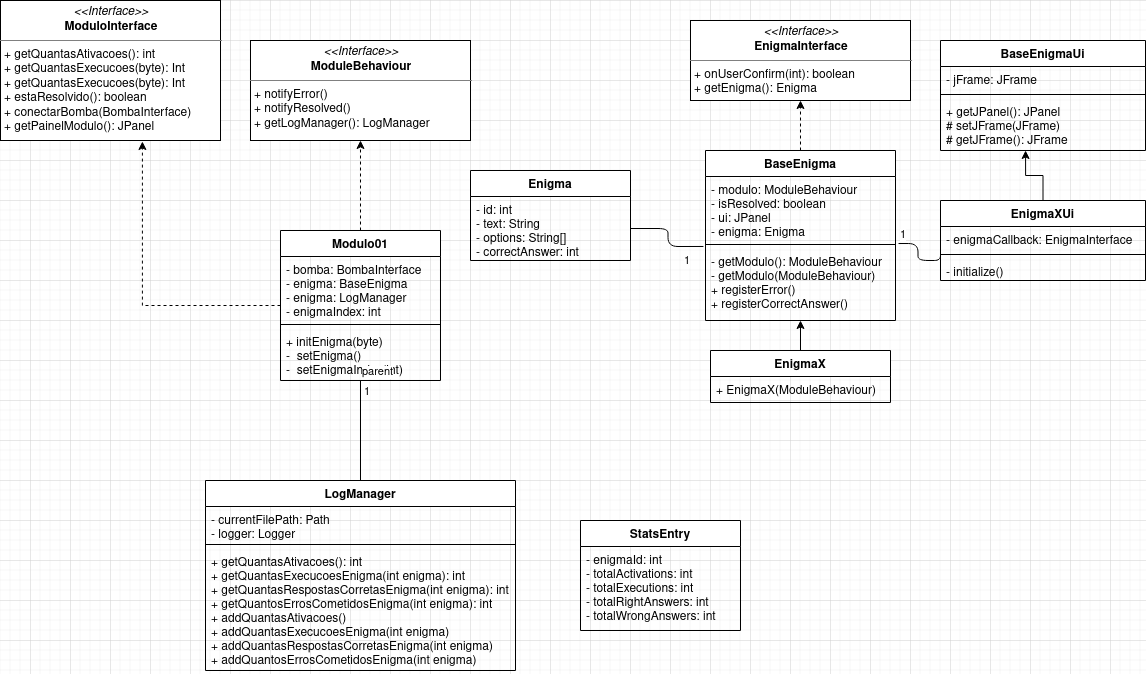

The diagram above was exported from draw.io. Its source (the exported page's mxGraphModel, read from the mxfile embedded in the PNG):
<mxGraphModel dx="2062" dy="789" grid="1" gridSize="10" guides="1" tooltips="1" connect="1" arrows="1" fold="1" page="1" pageScale="1" pageWidth="1169" pageHeight="1654" math="0" shadow="0">
  <root>
    <mxCell id="WIyWlLk6GJQsqaUBKTNV-0" />
    <mxCell id="WIyWlLk6GJQsqaUBKTNV-1" parent="WIyWlLk6GJQsqaUBKTNV-0" />
    <mxCell id="NPf2MJ0G5T4owIY-2oQj-4" value="&lt;p style=&quot;margin: 0px ; margin-top: 4px ; text-align: center&quot;&gt;&lt;i&gt;&amp;lt;&amp;lt;Interface&amp;gt;&amp;gt;&lt;/i&gt;&lt;br&gt;&lt;b&gt;ModuloInterface&lt;/b&gt;&lt;/p&gt;&lt;hr size=&quot;1&quot;&gt;&lt;p style=&quot;margin: 0px ; margin-left: 4px&quot;&gt;+ getQuantasAtivacoes(): int&lt;br&gt;+ getQuantasExecucoes(byte): Int&lt;/p&gt;&lt;p style=&quot;margin: 0px ; margin-left: 4px&quot;&gt;+ getQuantasExecucoes(byte): Int&lt;/p&gt;&lt;p style=&quot;margin: 0px ; margin-left: 4px&quot;&gt;+ estaResolvido(): boolean&lt;/p&gt;&lt;p style=&quot;margin: 0px ; margin-left: 4px&quot;&gt;+ conectarBomba(BombaInterface)&lt;/p&gt;&lt;p style=&quot;margin: 0px ; margin-left: 4px&quot;&gt;+ getPainelModulo(): JPanel&lt;br&gt;&lt;/p&gt;" style="verticalAlign=top;align=left;overflow=fill;fontSize=12;fontFamily=Helvetica;html=1;" parent="WIyWlLk6GJQsqaUBKTNV-1" vertex="1">
      <mxGeometry x="10" y="40" width="220" height="140" as="geometry" />
    </mxCell>
    <mxCell id="NPf2MJ0G5T4owIY-2oQj-5" value="&lt;p style=&quot;margin: 0px ; margin-top: 4px ; text-align: center&quot;&gt;&lt;i&gt;&amp;lt;&amp;lt;Interface&amp;gt;&amp;gt;&lt;/i&gt;&lt;br&gt;&lt;b&gt;ModuleBehaviour&lt;/b&gt;&lt;/p&gt;&lt;hr size=&quot;1&quot;&gt;&lt;p style=&quot;margin: 0px ; margin-left: 4px&quot;&gt;+ notifyError()&lt;br&gt;+ notifyResolved()&lt;/p&gt;&lt;p style=&quot;margin: 0px ; margin-left: 4px&quot;&gt;+ getLogManager(): LogManager&lt;/p&gt;" style="verticalAlign=top;align=left;overflow=fill;fontSize=12;fontFamily=Helvetica;html=1;" parent="WIyWlLk6GJQsqaUBKTNV-1" vertex="1">
      <mxGeometry x="260" y="80" width="220" height="100" as="geometry" />
    </mxCell>
    <mxCell id="NPf2MJ0G5T4owIY-2oQj-19" style="edgeStyle=orthogonalEdgeStyle;rounded=0;orthogonalLoop=1;jettySize=auto;html=1;entryX=0.645;entryY=1.007;entryDx=0;entryDy=0;entryPerimeter=0;dashed=1;" parent="WIyWlLk6GJQsqaUBKTNV-1" source="NPf2MJ0G5T4owIY-2oQj-10" target="NPf2MJ0G5T4owIY-2oQj-4" edge="1">
      <mxGeometry relative="1" as="geometry" />
    </mxCell>
    <mxCell id="NPf2MJ0G5T4owIY-2oQj-20" style="edgeStyle=orthogonalEdgeStyle;rounded=0;orthogonalLoop=1;jettySize=auto;html=1;dashed=1;" parent="WIyWlLk6GJQsqaUBKTNV-1" source="NPf2MJ0G5T4owIY-2oQj-10" target="NPf2MJ0G5T4owIY-2oQj-5" edge="1">
      <mxGeometry relative="1" as="geometry" />
    </mxCell>
    <mxCell id="NPf2MJ0G5T4owIY-2oQj-10" value="Modulo01" style="swimlane;fontStyle=1;align=center;verticalAlign=top;childLayout=stackLayout;horizontal=1;startSize=26;horizontalStack=0;resizeParent=1;resizeParentMax=0;resizeLast=0;collapsible=1;marginBottom=0;" parent="WIyWlLk6GJQsqaUBKTNV-1" vertex="1">
      <mxGeometry x="290" y="270" width="160" height="150" as="geometry">
        <mxRectangle x="290" y="510" width="100" height="26" as="alternateBounds" />
      </mxGeometry>
    </mxCell>
    <mxCell id="NPf2MJ0G5T4owIY-2oQj-11" value="- bomba: BombaInterface&#10;- enigma: BaseEnigma&#10;- enigma: LogManager&#10;- enigmaIndex: int&#10;" style="text;strokeColor=none;fillColor=none;align=left;verticalAlign=top;spacingLeft=4;spacingRight=4;overflow=hidden;rotatable=0;points=[[0,0.5],[1,0.5]];portConstraint=eastwest;" parent="NPf2MJ0G5T4owIY-2oQj-10" vertex="1">
      <mxGeometry y="26" width="160" height="64" as="geometry" />
    </mxCell>
    <mxCell id="NPf2MJ0G5T4owIY-2oQj-12" value="" style="line;strokeWidth=1;fillColor=none;align=left;verticalAlign=middle;spacingTop=-1;spacingLeft=3;spacingRight=3;rotatable=0;labelPosition=right;points=[];portConstraint=eastwest;" parent="NPf2MJ0G5T4owIY-2oQj-10" vertex="1">
      <mxGeometry y="90" width="160" height="8" as="geometry" />
    </mxCell>
    <mxCell id="NPf2MJ0G5T4owIY-2oQj-13" value="+ initEnigma(byte)&#10;-  setEnigma()&#10;-  setEnigmaIndex(int)&#10;" style="text;strokeColor=none;fillColor=none;align=left;verticalAlign=top;spacingLeft=4;spacingRight=4;overflow=hidden;rotatable=0;points=[[0,0.5],[1,0.5]];portConstraint=eastwest;" parent="NPf2MJ0G5T4owIY-2oQj-10" vertex="1">
      <mxGeometry y="98" width="160" height="52" as="geometry" />
    </mxCell>
    <mxCell id="NPf2MJ0G5T4owIY-2oQj-21" value="&lt;p style=&quot;margin: 0px ; margin-top: 4px ; text-align: center&quot;&gt;&lt;i&gt;&amp;lt;&amp;lt;Interface&amp;gt;&amp;gt;&lt;/i&gt;&lt;br&gt;&lt;b&gt;EnigmaInterface&lt;/b&gt;&lt;/p&gt;&lt;hr size=&quot;1&quot;&gt;&lt;p style=&quot;margin: 0px ; margin-left: 4px&quot;&gt;+ onUserConfirm(int): boolean&lt;/p&gt;&lt;p style=&quot;margin: 0px ; margin-left: 4px&quot;&gt;+ getEnigma(): Enigma&lt;/p&gt;" style="verticalAlign=top;align=left;overflow=fill;fontSize=12;fontFamily=Helvetica;html=1;" parent="WIyWlLk6GJQsqaUBKTNV-1" vertex="1">
      <mxGeometry x="700" y="60" width="220" height="80" as="geometry" />
    </mxCell>
    <mxCell id="NPf2MJ0G5T4owIY-2oQj-26" style="edgeStyle=orthogonalEdgeStyle;rounded=0;orthogonalLoop=1;jettySize=auto;html=1;dashed=1;" parent="WIyWlLk6GJQsqaUBKTNV-1" source="NPf2MJ0G5T4owIY-2oQj-22" target="NPf2MJ0G5T4owIY-2oQj-21" edge="1">
      <mxGeometry relative="1" as="geometry" />
    </mxCell>
    <mxCell id="NPf2MJ0G5T4owIY-2oQj-22" value="BaseEnigma" style="swimlane;fontStyle=1;align=center;verticalAlign=top;childLayout=stackLayout;horizontal=1;startSize=26;horizontalStack=0;resizeParent=1;resizeParentMax=0;resizeLast=0;collapsible=1;marginBottom=0;" parent="WIyWlLk6GJQsqaUBKTNV-1" vertex="1">
      <mxGeometry x="715" y="190" width="190" height="170" as="geometry" />
    </mxCell>
    <mxCell id="NPf2MJ0G5T4owIY-2oQj-23" value="- modulo: ModuleBehaviour&#10;- isResolved: boolean&#10;- ui: JPanel&#10;- enigma: Enigma" style="text;strokeColor=none;fillColor=none;align=left;verticalAlign=top;spacingLeft=4;spacingRight=4;overflow=hidden;rotatable=0;points=[[0,0.5],[1,0.5]];portConstraint=eastwest;" parent="NPf2MJ0G5T4owIY-2oQj-22" vertex="1">
      <mxGeometry y="26" width="190" height="64" as="geometry" />
    </mxCell>
    <mxCell id="NPf2MJ0G5T4owIY-2oQj-24" value="" style="line;strokeWidth=1;fillColor=none;align=left;verticalAlign=middle;spacingTop=-1;spacingLeft=3;spacingRight=3;rotatable=0;labelPosition=right;points=[];portConstraint=eastwest;" parent="NPf2MJ0G5T4owIY-2oQj-22" vertex="1">
      <mxGeometry y="90" width="190" height="8" as="geometry" />
    </mxCell>
    <mxCell id="NPf2MJ0G5T4owIY-2oQj-25" value="- getModulo(): ModuleBehaviour&#10;- getModulo(ModuleBehaviour)&#10;+ registerError()&#10;+ registerCorrectAnswer()" style="text;strokeColor=none;fillColor=none;align=left;verticalAlign=top;spacingLeft=4;spacingRight=4;overflow=hidden;rotatable=0;points=[[0,0.5],[1,0.5]];portConstraint=eastwest;" parent="NPf2MJ0G5T4owIY-2oQj-22" vertex="1">
      <mxGeometry y="98" width="190" height="72" as="geometry" />
    </mxCell>
    <mxCell id="NPf2MJ0G5T4owIY-2oQj-31" style="edgeStyle=orthogonalEdgeStyle;rounded=0;orthogonalLoop=1;jettySize=auto;html=1;entryX=0.5;entryY=1;entryDx=0;entryDy=0;" parent="WIyWlLk6GJQsqaUBKTNV-1" source="NPf2MJ0G5T4owIY-2oQj-27" target="NPf2MJ0G5T4owIY-2oQj-22" edge="1">
      <mxGeometry relative="1" as="geometry" />
    </mxCell>
    <mxCell id="NPf2MJ0G5T4owIY-2oQj-27" value="EnigmaX" style="swimlane;fontStyle=1;align=center;verticalAlign=top;childLayout=stackLayout;horizontal=1;startSize=26;horizontalStack=0;resizeParent=1;resizeParentMax=0;resizeLast=0;collapsible=1;marginBottom=0;" parent="WIyWlLk6GJQsqaUBKTNV-1" vertex="1">
      <mxGeometry x="720" y="390" width="180" height="52" as="geometry" />
    </mxCell>
    <mxCell id="NPf2MJ0G5T4owIY-2oQj-28" value="+ EnigmaX(ModuleBehaviour)" style="text;strokeColor=none;fillColor=none;align=left;verticalAlign=top;spacingLeft=4;spacingRight=4;overflow=hidden;rotatable=0;points=[[0,0.5],[1,0.5]];portConstraint=eastwest;" parent="NPf2MJ0G5T4owIY-2oQj-27" vertex="1">
      <mxGeometry y="26" width="180" height="26" as="geometry" />
    </mxCell>
    <mxCell id="CUHdhXgEpucEzyK9Ibut-6" style="edgeStyle=orthogonalEdgeStyle;rounded=0;orthogonalLoop=1;jettySize=auto;html=1;entryX=0.415;entryY=1;entryDx=0;entryDy=0;entryPerimeter=0;" edge="1" parent="WIyWlLk6GJQsqaUBKTNV-1" source="NPf2MJ0G5T4owIY-2oQj-34" target="CUHdhXgEpucEzyK9Ibut-4">
      <mxGeometry relative="1" as="geometry" />
    </mxCell>
    <mxCell id="NPf2MJ0G5T4owIY-2oQj-34" value="EnigmaXUi" style="swimlane;fontStyle=1;align=center;verticalAlign=top;childLayout=stackLayout;horizontal=1;startSize=26;horizontalStack=0;resizeParent=1;resizeParentMax=0;resizeLast=0;collapsible=1;marginBottom=0;" parent="WIyWlLk6GJQsqaUBKTNV-1" vertex="1">
      <mxGeometry x="950" y="240" width="205" height="80" as="geometry" />
    </mxCell>
    <mxCell id="NPf2MJ0G5T4owIY-2oQj-35" value="- enigmaCallback: EnigmaInterface" style="text;strokeColor=none;fillColor=none;align=left;verticalAlign=top;spacingLeft=4;spacingRight=4;overflow=hidden;rotatable=0;points=[[0,0.5],[1,0.5]];portConstraint=eastwest;" parent="NPf2MJ0G5T4owIY-2oQj-34" vertex="1">
      <mxGeometry y="26" width="205" height="24" as="geometry" />
    </mxCell>
    <mxCell id="NPf2MJ0G5T4owIY-2oQj-36" value="" style="line;strokeWidth=1;fillColor=none;align=left;verticalAlign=middle;spacingTop=-1;spacingLeft=3;spacingRight=3;rotatable=0;labelPosition=right;points=[];portConstraint=eastwest;" parent="NPf2MJ0G5T4owIY-2oQj-34" vertex="1">
      <mxGeometry y="50" width="205" height="8" as="geometry" />
    </mxCell>
    <mxCell id="NPf2MJ0G5T4owIY-2oQj-37" value="- initialize()" style="text;strokeColor=none;fillColor=none;align=left;verticalAlign=top;spacingLeft=4;spacingRight=4;overflow=hidden;rotatable=0;points=[[0,0.5],[1,0.5]];portConstraint=eastwest;" parent="NPf2MJ0G5T4owIY-2oQj-34" vertex="1">
      <mxGeometry y="58" width="205" height="22" as="geometry" />
    </mxCell>
    <mxCell id="NPf2MJ0G5T4owIY-2oQj-42" value="StatsEntry" style="swimlane;fontStyle=1;align=center;verticalAlign=top;childLayout=stackLayout;horizontal=1;startSize=26;horizontalStack=0;resizeParent=1;resizeParentMax=0;resizeLast=0;collapsible=1;marginBottom=0;" parent="WIyWlLk6GJQsqaUBKTNV-1" vertex="1">
      <mxGeometry x="590" y="560" width="160" height="110" as="geometry" />
    </mxCell>
    <mxCell id="NPf2MJ0G5T4owIY-2oQj-43" value="- enigmaId: int&#10;- totalActivations: int&#10;- totalExecutions: int&#10;- totalRightAnswers: int&#10;- totalWrongAnswers: int" style="text;strokeColor=none;fillColor=none;align=left;verticalAlign=top;spacingLeft=4;spacingRight=4;overflow=hidden;rotatable=0;points=[[0,0.5],[1,0.5]];portConstraint=eastwest;" parent="NPf2MJ0G5T4owIY-2oQj-42" vertex="1">
      <mxGeometry y="26" width="160" height="84" as="geometry" />
    </mxCell>
    <mxCell id="NPf2MJ0G5T4owIY-2oQj-46" value="Enigma" style="swimlane;fontStyle=1;align=center;verticalAlign=top;childLayout=stackLayout;horizontal=1;startSize=26;horizontalStack=0;resizeParent=1;resizeParentMax=0;resizeLast=0;collapsible=1;marginBottom=0;" parent="WIyWlLk6GJQsqaUBKTNV-1" vertex="1">
      <mxGeometry x="480" y="210" width="160" height="90" as="geometry" />
    </mxCell>
    <mxCell id="NPf2MJ0G5T4owIY-2oQj-47" value="- id: int&#10;- text: String&#10;- options: String[]&#10;- correctAnswer: int" style="text;strokeColor=none;fillColor=none;align=left;verticalAlign=top;spacingLeft=4;spacingRight=4;overflow=hidden;rotatable=0;points=[[0,0.5],[1,0.5]];portConstraint=eastwest;" parent="NPf2MJ0G5T4owIY-2oQj-46" vertex="1">
      <mxGeometry y="26" width="160" height="64" as="geometry" />
    </mxCell>
    <mxCell id="NPf2MJ0G5T4owIY-2oQj-48" value="LogManager" style="swimlane;fontStyle=1;align=center;verticalAlign=top;childLayout=stackLayout;horizontal=1;startSize=26;horizontalStack=0;resizeParent=1;resizeParentMax=0;resizeLast=0;collapsible=1;marginBottom=0;" parent="WIyWlLk6GJQsqaUBKTNV-1" vertex="1">
      <mxGeometry x="215" y="520" width="310" height="190" as="geometry" />
    </mxCell>
    <mxCell id="NPf2MJ0G5T4owIY-2oQj-49" value="- currentFilePath: Path&#10;- logger: Logger" style="text;strokeColor=none;fillColor=none;align=left;verticalAlign=top;spacingLeft=4;spacingRight=4;overflow=hidden;rotatable=0;points=[[0,0.5],[1,0.5]];portConstraint=eastwest;" parent="NPf2MJ0G5T4owIY-2oQj-48" vertex="1">
      <mxGeometry y="26" width="310" height="34" as="geometry" />
    </mxCell>
    <mxCell id="NPf2MJ0G5T4owIY-2oQj-50" value="" style="line;strokeWidth=1;fillColor=none;align=left;verticalAlign=middle;spacingTop=-1;spacingLeft=3;spacingRight=3;rotatable=0;labelPosition=right;points=[];portConstraint=eastwest;" parent="NPf2MJ0G5T4owIY-2oQj-48" vertex="1">
      <mxGeometry y="60" width="310" height="8" as="geometry" />
    </mxCell>
    <mxCell id="NPf2MJ0G5T4owIY-2oQj-51" value="+ getQuantasAtivacoes(): int&#10;+ getQuantasExecucoesEnigma(int enigma): int&#10;+ getQuantasRespostasCorretasEnigma(int enigma): int&#10;+ getQuantosErrosCometidosEnigma(int enigma): int&#10;+ addQuantasAtivacoes()&#10;+ addQuantasExecucoesEnigma(int enigma)&#10;+ addQuantasRespostasCorretasEnigma(int enigma)&#10;+ addQuantosErrosCometidosEnigma(int enigma)" style="text;strokeColor=none;fillColor=none;align=left;verticalAlign=top;spacingLeft=4;spacingRight=4;overflow=hidden;rotatable=0;points=[[0,0.5],[1,0.5]];portConstraint=eastwest;" parent="NPf2MJ0G5T4owIY-2oQj-48" vertex="1">
      <mxGeometry y="68" width="310" height="122" as="geometry" />
    </mxCell>
    <mxCell id="CUHdhXgEpucEzyK9Ibut-1" value="BaseEnigmaUi" style="swimlane;fontStyle=1;align=center;verticalAlign=top;childLayout=stackLayout;horizontal=1;startSize=26;horizontalStack=0;resizeParent=1;resizeParentMax=0;resizeLast=0;collapsible=1;marginBottom=0;" vertex="1" parent="WIyWlLk6GJQsqaUBKTNV-1">
      <mxGeometry x="950" y="80" width="205" height="110" as="geometry" />
    </mxCell>
    <mxCell id="CUHdhXgEpucEzyK9Ibut-2" value="- jFrame: JFrame" style="text;strokeColor=none;fillColor=none;align=left;verticalAlign=top;spacingLeft=4;spacingRight=4;overflow=hidden;rotatable=0;points=[[0,0.5],[1,0.5]];portConstraint=eastwest;" vertex="1" parent="CUHdhXgEpucEzyK9Ibut-1">
      <mxGeometry y="26" width="205" height="24" as="geometry" />
    </mxCell>
    <mxCell id="CUHdhXgEpucEzyK9Ibut-3" value="" style="line;strokeWidth=1;fillColor=none;align=left;verticalAlign=middle;spacingTop=-1;spacingLeft=3;spacingRight=3;rotatable=0;labelPosition=right;points=[];portConstraint=eastwest;" vertex="1" parent="CUHdhXgEpucEzyK9Ibut-1">
      <mxGeometry y="50" width="205" height="8" as="geometry" />
    </mxCell>
    <mxCell id="CUHdhXgEpucEzyK9Ibut-4" value="+ getJPanel(): JPanel&#10;# setJFrame(JFrame)&#10;# getJFrame(): JFrame&#10;" style="text;strokeColor=none;fillColor=none;align=left;verticalAlign=top;spacingLeft=4;spacingRight=4;overflow=hidden;rotatable=0;points=[[0,0.5],[1,0.5]];portConstraint=eastwest;" vertex="1" parent="CUHdhXgEpucEzyK9Ibut-1">
      <mxGeometry y="58" width="205" height="52" as="geometry" />
    </mxCell>
    <mxCell id="CUHdhXgEpucEzyK9Ibut-7" value="" style="endArrow=none;html=1;edgeStyle=orthogonalEdgeStyle;entryX=0.5;entryY=0;entryDx=0;entryDy=0;exitX=0.5;exitY=1;exitDx=0;exitDy=0;" edge="1" parent="WIyWlLk6GJQsqaUBKTNV-1" source="NPf2MJ0G5T4owIY-2oQj-10" target="NPf2MJ0G5T4owIY-2oQj-48">
      <mxGeometry relative="1" as="geometry">
        <mxPoint x="140" y="442" as="sourcePoint" />
        <mxPoint x="270" y="430" as="targetPoint" />
      </mxGeometry>
    </mxCell>
    <mxCell id="CUHdhXgEpucEzyK9Ibut-8" value="parent" style="edgeLabel;resizable=0;html=1;align=left;verticalAlign=bottom;" connectable="0" vertex="1" parent="CUHdhXgEpucEzyK9Ibut-7">
      <mxGeometry x="-1" relative="1" as="geometry" />
    </mxCell>
    <mxCell id="CUHdhXgEpucEzyK9Ibut-9" value="1" style="edgeLabel;resizable=0;html=1;align=right;verticalAlign=bottom;" connectable="0" vertex="1" parent="CUHdhXgEpucEzyK9Ibut-7">
      <mxGeometry x="1" relative="1" as="geometry">
        <mxPoint x="10" y="-80" as="offset" />
      </mxGeometry>
    </mxCell>
    <mxCell id="CUHdhXgEpucEzyK9Ibut-10" value="" style="endArrow=none;html=1;edgeStyle=orthogonalEdgeStyle;exitX=-0.011;exitY=-0.028;exitDx=0;exitDy=0;exitPerimeter=0;entryX=1;entryY=0.5;entryDx=0;entryDy=0;" edge="1" parent="WIyWlLk6GJQsqaUBKTNV-1" source="NPf2MJ0G5T4owIY-2oQj-25" target="NPf2MJ0G5T4owIY-2oQj-47">
      <mxGeometry relative="1" as="geometry">
        <mxPoint x="500" y="410" as="sourcePoint" />
        <mxPoint x="660" y="410" as="targetPoint" />
      </mxGeometry>
    </mxCell>
    <mxCell id="CUHdhXgEpucEzyK9Ibut-12" value="1" style="edgeLabel;resizable=0;html=1;align=right;verticalAlign=bottom;" connectable="0" vertex="1" parent="CUHdhXgEpucEzyK9Ibut-10">
      <mxGeometry x="1" relative="1" as="geometry">
        <mxPoint x="60.09" y="41" as="offset" />
      </mxGeometry>
    </mxCell>
    <mxCell id="CUHdhXgEpucEzyK9Ibut-15" value="" style="endArrow=none;html=1;edgeStyle=orthogonalEdgeStyle;exitX=1.016;exitY=-0.069;exitDx=0;exitDy=0;exitPerimeter=0;entryX=0;entryY=1;entryDx=0;entryDy=0;entryPerimeter=0;" edge="1" parent="WIyWlLk6GJQsqaUBKTNV-1" source="NPf2MJ0G5T4owIY-2oQj-25" target="NPf2MJ0G5T4owIY-2oQj-35">
      <mxGeometry relative="1" as="geometry">
        <mxPoint x="972.5" y="380" as="sourcePoint" />
        <mxPoint x="1132.5" y="380" as="targetPoint" />
      </mxGeometry>
    </mxCell>
    <mxCell id="CUHdhXgEpucEzyK9Ibut-16" value="1" style="edgeLabel;resizable=0;html=1;align=left;verticalAlign=bottom;" connectable="0" vertex="1" parent="CUHdhXgEpucEzyK9Ibut-15">
      <mxGeometry x="-1" relative="1" as="geometry" />
    </mxCell>
  </root>
</mxGraphModel>